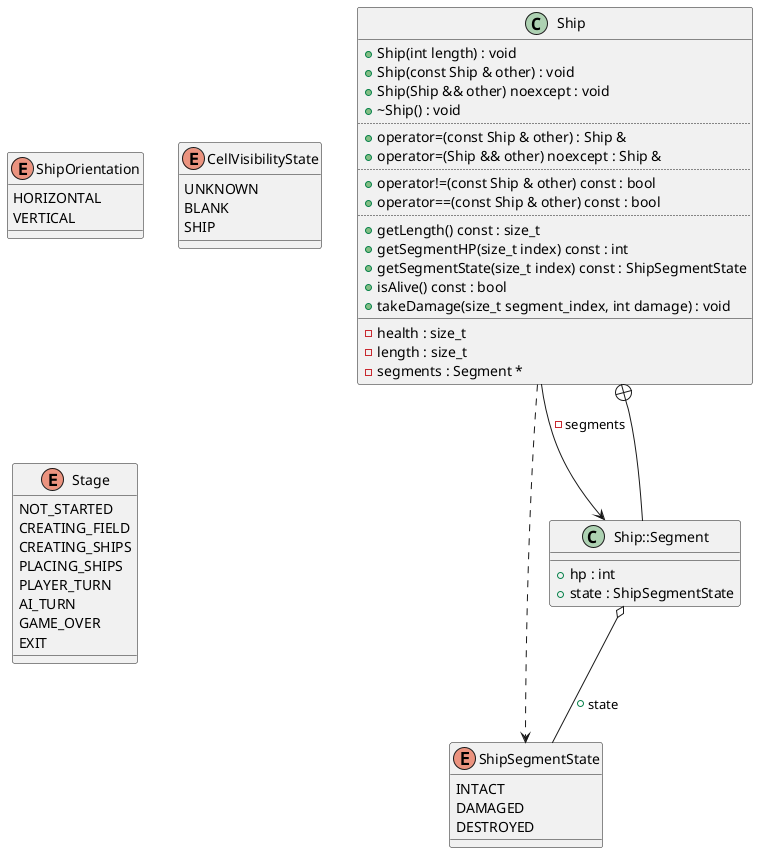

The diagram above was rendered by PlantUML. Its source (embedded in the PNG):
@startuml
enum "ShipSegmentState" as C_0014256742677139282670
enum C_0014256742677139282670 {
INTACT
DAMAGED
DESTROYED
}
enum "ShipOrientation" as C_0002579181642537833876
enum C_0002579181642537833876 {
HORIZONTAL
VERTICAL
}
enum "CellVisibilityState" as C_0003333043679234439357
enum C_0003333043679234439357 {
UNKNOWN
BLANK
SHIP
}
enum "Stage" as C_0001935036015363084261
enum C_0001935036015363084261 {
NOT_STARTED
CREATING_FIELD
CREATING_SHIPS
PLACING_SHIPS
PLAYER_TURN
AI_TURN
GAME_OVER
EXIT
}
class "Ship" as C_0014529657433315016423
class C_0014529657433315016423 {
+Ship(int length) : void
+Ship(const Ship & other) : void
+Ship(Ship && other) noexcept : void
+~Ship() : void
..
+operator=(const Ship & other) : Ship &
+operator=(Ship && other) noexcept : Ship &
..
+operator!=(const Ship & other) const : bool
+operator==(const Ship & other) const : bool
..
+getLength() const : size_t
+getSegmentHP(size_t index) const : int
+getSegmentState(size_t index) const : ShipSegmentState
+isAlive() const : bool
+takeDamage(size_t segment_index, int damage) : void
__
-health : size_t
-length : size_t
-segments : Segment *
}
class "Ship::Segment" as C_0000674658759292391449
class C_0000674658759292391449 {
__
+hp : int
+state : ShipSegmentState
}
C_0014529657433315016423 ..> C_0014256742677139282670
C_0014529657433315016423 --> C_0000674658759292391449 : -segments
C_0000674658759292391449 --+ C_0014529657433315016423
C_0000674658759292391449 o-- C_0014256742677139282670 : +state

'Generated with clang-uml, version 0.5.5
'LLVM version clang version 18.1.8
@enduml